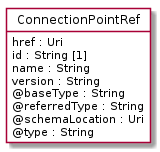

The diagram above was rendered by PlantUML. Its source (embedded in the PNG):
@startuml
hide circle
hide methods
hide stereotype
show <<Enumeration>> stereotype
skinparam class {
   BackgroundColor<<Enumeration>> #E6F5F7
   BackgroundColor<<Ref>> #FFFFE0
   BackgroundColor<<Pivot>> #FFFFFFF
   BackgroundColor<<SimpleType>> #E2F0DA
   BackgroundColor #FCF2E3
}

class ConnectionPointRef <<Pivot>> {
    href : Uri
    id : String [1]
    name : String
    version : String
    @baseType : String
    @referredType : String
    @schemaLocation : Uri
    @type : String
}


@enduml